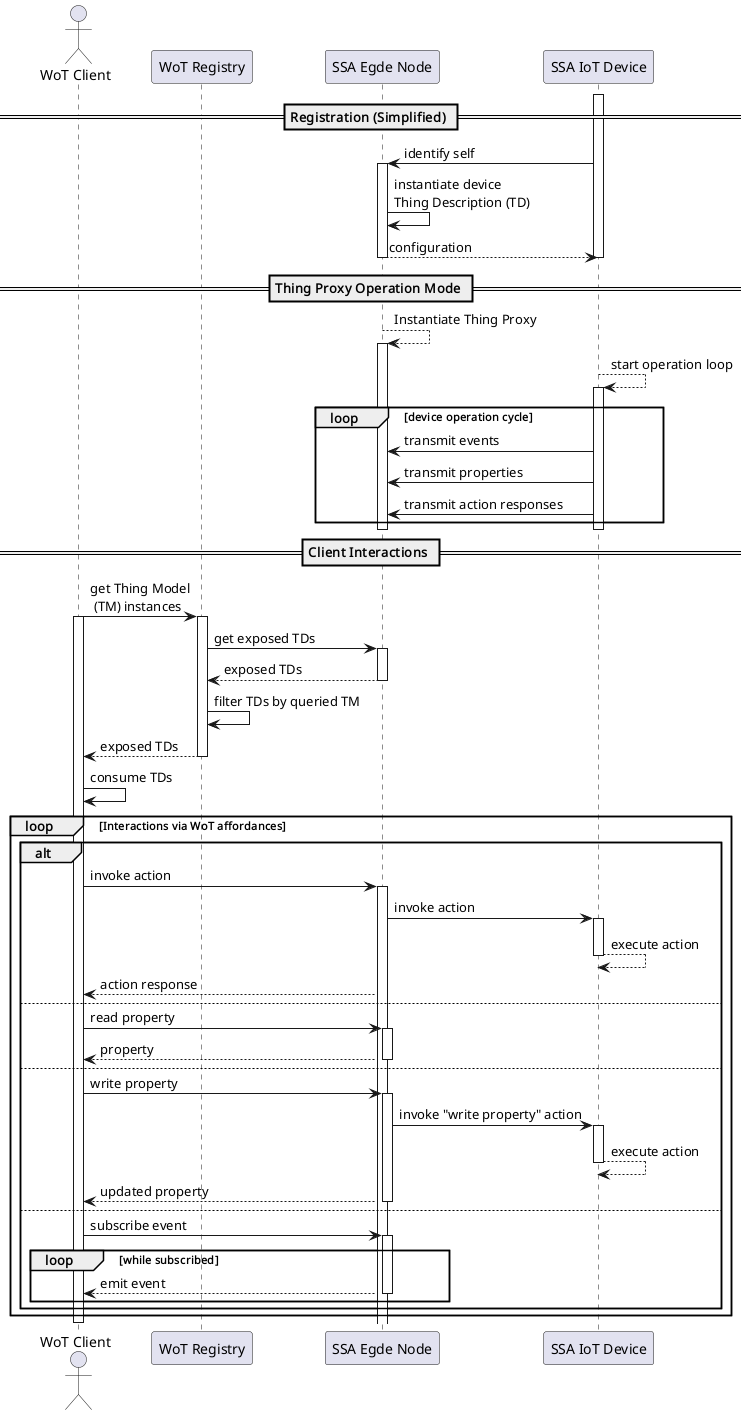

The diagram above was rendered by PlantUML. Its source (embedded in the PNG):
@startuml

actor "WoT Client" as client
participant "WoT Registry" as wot
participant "SSA Egde Node" as edge
participant "SSA IoT Device"  as device

== Registration (Simplified) ==

activate device
device -> edge : identify self
activate edge
edge -> edge : instantiate device\nThing Description (TD)
edge --> device : configuration
deactivate device
deactivate edge

== Thing Proxy Operation Mode ==

edge --> edge : Instantiate Thing Proxy
activate edge
device --> device : start operation loop
activate device

loop device operation cycle
    device -> edge : transmit events
    device -> edge : transmit properties
    device -> edge : transmit action responses
end
deactivate device
deactivate edge

== Client Interactions == 

client -> wot : get Thing Model\n (TM) instances
activate client
activate wot

wot -> edge : get exposed TDs
activate edge
edge --> wot : exposed TDs
deactivate edge

wot -> wot : filter TDs by queried TM
wot --> client : exposed TDs
deactivate wot

client -> client : consume TDs

loop Interactions via WoT affordances
    alt
        client -> edge : invoke action 
        activate edge

        edge -> device : invoke action 
        activate device 
        device --> device : execute action
        deactivate device

        deactivate device
        edge --> client : action response

    else 
        client -> edge : read property
        activate edge
        edge --> client : property
        deactivate edge

    else 
        client -> edge : write property
        activate edge

        edge -> device : invoke "write property" action
        activate device 
        device --> device: execute action
        deactivate device

        edge --> client : updated property
        deactivate edge

    else
        client -> edge : subscribe event
        activate edge
        loop while subscribed
            edge --> client : emit event
            deactivate edge
        end
    end
end

deactivate client
@enduml